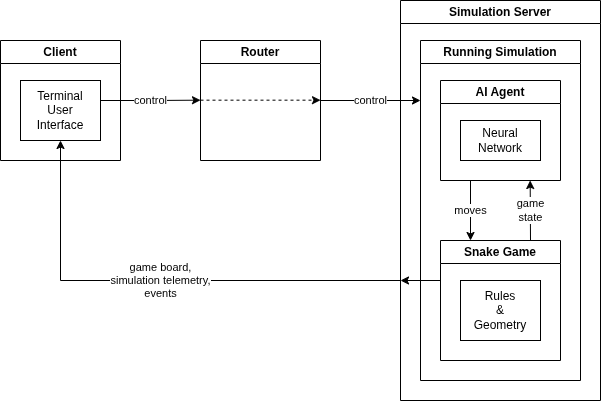

The diagram above was exported from draw.io. Its source (the exported page's mxGraphModel, read from the mxfile embedded in the PNG):
<mxGraphModel dx="1101" dy="1137" grid="1" gridSize="10" guides="1" tooltips="1" connect="1" arrows="1" fold="1" page="1" pageScale="1" pageWidth="850" pageHeight="1100" math="0" shadow="0">
  <root>
    <mxCell id="0" />
    <mxCell id="1" parent="0" />
    <mxCell id="uI2IB5YTx9Em0Bc8X-LM-2" parent="1" style="swimlane;whiteSpace=wrap;html=1;" value="Client" vertex="1">
      <mxGeometry height="120" width="120" x="160" y="440" as="geometry" />
    </mxCell>
    <mxCell id="ltFwpf3hHKWVGrnxOoJc-1" parent="1" style="swimlane;whiteSpace=wrap;html=1;" value="Router" vertex="1">
      <mxGeometry height="120" width="120" x="360" y="440" as="geometry" />
    </mxCell>
    <mxCell id="ltFwpf3hHKWVGrnxOoJc-13" edge="1" parent="ltFwpf3hHKWVGrnxOoJc-1" style="endArrow=classic;html=1;rounded=0;edgeStyle=orthogonalEdgeStyle;dashed=1;" value="">
      <mxGeometry height="50" relative="1" width="50" as="geometry">
        <mxPoint y="59.670000000000016" as="sourcePoint" />
        <mxPoint x="120" y="59.670000000000016" as="targetPoint" />
      </mxGeometry>
    </mxCell>
    <mxCell id="ltFwpf3hHKWVGrnxOoJc-2" parent="1" style="swimlane;whiteSpace=wrap;html=1;" value="Simulation Server" vertex="1">
      <mxGeometry height="400" width="200" x="560" y="400" as="geometry" />
    </mxCell>
    <mxCell id="ltFwpf3hHKWVGrnxOoJc-9" parent="ltFwpf3hHKWVGrnxOoJc-2" style="swimlane;whiteSpace=wrap;html=1;" value="Running Simulation" vertex="1">
      <mxGeometry height="340" width="160" x="20" y="40" as="geometry" />
    </mxCell>
    <mxCell id="ltFwpf3hHKWVGrnxOoJc-8" parent="ltFwpf3hHKWVGrnxOoJc-9" style="swimlane;whiteSpace=wrap;html=1;" value="AI Agent" vertex="1">
      <mxGeometry height="100" width="120" x="20" y="40" as="geometry" />
    </mxCell>
    <mxCell id="ltFwpf3hHKWVGrnxOoJc-6" parent="ltFwpf3hHKWVGrnxOoJc-8" style="rounded=0;whiteSpace=wrap;html=1;" value="Neural Network" vertex="1">
      <mxGeometry height="40" width="80" x="20" y="40" as="geometry" />
    </mxCell>
    <mxCell id="ltFwpf3hHKWVGrnxOoJc-5" edge="1" parent="ltFwpf3hHKWVGrnxOoJc-9" source="ltFwpf3hHKWVGrnxOoJc-8" style="endArrow=classic;html=1;rounded=0;exitX=0.25;exitY=1;exitDx=0;exitDy=0;entryX=0.25;entryY=0;entryDx=0;entryDy=0;" target="ltFwpf3hHKWVGrnxOoJc-11" value="moves">
      <mxGeometry height="50" relative="1" width="50" as="geometry">
        <mxPoint x="460" y="180" as="sourcePoint" />
        <mxPoint x="50" y="190" as="targetPoint" />
      </mxGeometry>
    </mxCell>
    <mxCell id="ltFwpf3hHKWVGrnxOoJc-10" edge="1" parent="ltFwpf3hHKWVGrnxOoJc-9" source="ltFwpf3hHKWVGrnxOoJc-11" style="endArrow=classic;html=1;rounded=0;exitX=0.75;exitY=0;exitDx=0;exitDy=0;" value="game&lt;div&gt;state&lt;/div&gt;">
      <mxGeometry height="50" relative="1" width="50" as="geometry">
        <mxPoint x="160" y="160" as="sourcePoint" />
        <mxPoint x="109.67" y="140" as="targetPoint" />
      </mxGeometry>
    </mxCell>
    <mxCell id="ltFwpf3hHKWVGrnxOoJc-11" parent="ltFwpf3hHKWVGrnxOoJc-9" style="swimlane;whiteSpace=wrap;html=1;" value="Snake Game" vertex="1">
      <mxGeometry height="120" width="120" x="20" y="200" as="geometry" />
    </mxCell>
    <mxCell id="ltFwpf3hHKWVGrnxOoJc-12" parent="ltFwpf3hHKWVGrnxOoJc-11" style="rounded=0;whiteSpace=wrap;html=1;" value="Rules&lt;div&gt;&amp;amp;&lt;/div&gt;&lt;div&gt;Geometry&lt;/div&gt;" vertex="1">
      <mxGeometry height="60" width="80" x="20" y="40" as="geometry" />
    </mxCell>
    <mxCell id="ltFwpf3hHKWVGrnxOoJc-3" edge="1" parent="1" style="endArrow=classic;html=1;rounded=0;edgeStyle=orthogonalEdgeStyle;" value="control">
      <mxGeometry height="50" relative="1" width="50" as="geometry">
        <mxPoint x="260" y="500" as="sourcePoint" />
        <mxPoint x="360" y="499.67" as="targetPoint" />
      </mxGeometry>
    </mxCell>
    <mxCell id="ltFwpf3hHKWVGrnxOoJc-14" edge="1" parent="1" style="endArrow=classic;html=1;rounded=0;edgeStyle=orthogonalEdgeStyle;" value="control">
      <mxGeometry height="50" relative="1" width="50" as="geometry">
        <mxPoint x="480" y="500" as="sourcePoint" />
        <mxPoint x="580" y="500" as="targetPoint" />
      </mxGeometry>
    </mxCell>
    <mxCell id="ltFwpf3hHKWVGrnxOoJc-15" edge="1" parent="1" style="endArrow=classic;html=1;rounded=0;" value="">
      <mxGeometry height="50" relative="1" width="50" as="geometry">
        <mxPoint x="600" y="680" as="sourcePoint" />
        <mxPoint x="560" y="680" as="targetPoint" />
      </mxGeometry>
    </mxCell>
    <mxCell id="ltFwpf3hHKWVGrnxOoJc-16" edge="1" parent="1" style="endArrow=classic;html=1;rounded=0;edgeStyle=orthogonalEdgeStyle;entryX=0.5;entryY=1;entryDx=0;entryDy=0;" target="ltFwpf3hHKWVGrnxOoJc-17" value="game board,&lt;div&gt;simulation telemetry,&lt;/div&gt;&lt;div&gt;events&lt;/div&gt;">
      <mxGeometry height="50" relative="1" width="50" as="geometry">
        <mxPoint x="560" y="680" as="sourcePoint" />
        <mxPoint x="470" y="680" as="targetPoint" />
      </mxGeometry>
    </mxCell>
    <mxCell id="ltFwpf3hHKWVGrnxOoJc-17" parent="1" style="rounded=0;whiteSpace=wrap;html=1;" value="&lt;div&gt;Terminal&lt;/div&gt;User&lt;div&gt;Interface&lt;/div&gt;" vertex="1">
      <mxGeometry height="60" width="80" x="180" y="480" as="geometry" />
    </mxCell>
  </root>
</mxGraphModel>